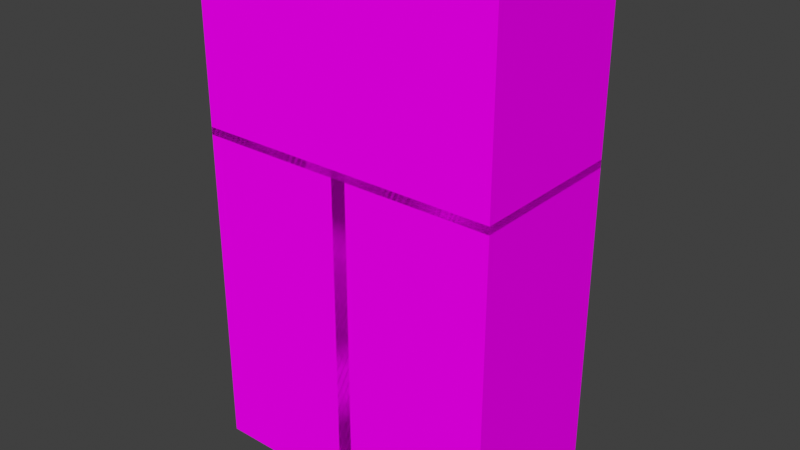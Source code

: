# Source: generic_3_leggings.blend  (saved by Blender 3.1.7; exported with 4.5.12 LTS)
import bpy
from mathutils import Matrix  # noqa: F401  (used for matrix-valued properties, if any)

bpy.ops.wm.read_factory_settings(use_empty=True)
scene = bpy.context.scene
scene.name = 'Scene'

# ---- collections
col_generic_3_leggings = bpy.data.collections.new('generic_3_leggings'); scene.collection.children.link(col_generic_3_leggings)

# ---- images (referenced by path relative to the original .blend; pixels are not part of the script)
import os
ASSET_DIR = os.environ.get("B2B_ASSET_DIR", "")  # directory of the original .blend (textures are referenced by path, not embedded)
HERE = os.path.dirname(os.path.abspath(__file__))  # packed textures are extracted next to this script under _unpacked/

def load_image(name, relpath, width, height, colorspace="sRGB"):
    """Load a texture the original file referenced (path relative to the .blend, or extracted next to this script)."""
    p = next((c for c in (os.path.join(HERE, relpath), os.path.join(ASSET_DIR, relpath)) if relpath and os.path.exists(c)), "")
    if p:
        img = bpy.data.images.load(p, check_existing=True)
        img.name = name
    else:  # same state as the original file: an image datablock whose file is absent (Cycles renders it pink)
        img = bpy.data.images.new(name, width, height)
        img.source = "FILE"
        img.filepath = "//" + (relpath or name)
    img.colorspace_settings.name = colorspace
    return img
img_diamond_layer_2_png = load_image('diamond_layer_2.png', 'textures/diamond_layer_2.png', 1024, 1024, 'sRGB')
img_gold_layer_2_png = load_image('gold_layer_2.png', 'textures/gold_layer_2.png', 1024, 1024, 'sRGB')
img_iron_layer_2_png = load_image('iron_layer_2.png', 'textures/iron_layer_2.png', 1024, 1024, 'sRGB')

# ---- materials (node trees are filled in below, after node groups)
mat_generic_leggings = bpy.data.materials.new('Generic Leggings')
mat_generic_leggings.roughness = 1.0
mat_generic_leggings.specular_intensity = 0.0

# ---- node groups
ng_generic_leggings = bpy.data.node_groups.new('Generic Leggings', 'ShaderNodeTree')
_s = ng_generic_leggings.interface.new_socket(name='BSDF', in_out='OUTPUT', socket_type='NodeSocketShader')
_s = ng_generic_leggings.interface.new_socket(name='Armor Type', in_out='INPUT', socket_type='NodeSocketFloat')
_s.min_value = 0.0
_s.max_value = 2.0
_s = ng_generic_leggings.interface.new_socket(name='Subsurface', in_out='INPUT', socket_type='NodeSocketFloat')
_s.subtype = 'FACTOR'
_s.min_value = 0.0
_s.max_value = 1.0
_s = ng_generic_leggings.interface.new_socket(name='Subsurface Radius', in_out='INPUT', socket_type='NodeSocketVector')
_s.default_value = (1.0, 0.2, 0.1)
_s.min_value = 0.0
_s.max_value = 100.0
_s = ng_generic_leggings.interface.new_socket(name='Metallic', in_out='INPUT', socket_type='NodeSocketFloat')
_s.subtype = 'FACTOR'
_s.min_value = 0.0
_s.max_value = 1.0
_s = ng_generic_leggings.interface.new_socket(name='Specular', in_out='INPUT', socket_type='NodeSocketFloat')
_s.subtype = 'FACTOR'
_s.min_value = 0.0
_s.max_value = 1.0
_s = ng_generic_leggings.interface.new_socket(name='Roughness', in_out='INPUT', socket_type='NodeSocketFloat')
_s.subtype = 'FACTOR'
_s.default_value = 1.0
_s.min_value = 0.0
_s.max_value = 1.0
_s = ng_generic_leggings.interface.new_socket(name='Clearcoat', in_out='INPUT', socket_type='NodeSocketFloat')
_s.subtype = 'FACTOR'
_s.min_value = 0.0
_s.max_value = 1.0
_s = ng_generic_leggings.interface.new_socket(name='Clearcoat Roughness', in_out='INPUT', socket_type='NodeSocketFloat')
_s.subtype = 'FACTOR'
_s.default_value = 0.03
_s.min_value = 0.0
_s.max_value = 1.0
_s = ng_generic_leggings.interface.new_socket(name='Normal', in_out='INPUT', socket_type='NodeSocketVector')
_s.hide_value = True
_N = ng_generic_leggings.nodes; _L = ng_generic_leggings.links
n0 = _N.new('ShaderNodeTexImage'); n0.name = 'Image Texture'; n0.location = (-378, -378)
n0.image = img_diamond_layer_2_png
n0.interpolation = 'Closest'
n1 = _N.new('ShaderNodeTexImage'); n1.name = 'Image Texture.001'; n1.location = (-375, -124)
n1.image = img_gold_layer_2_png
n1.interpolation = 'Closest'
n2 = _N.new('ShaderNodeTexImage'); n2.name = 'Image Texture.002'; n2.location = (-378, 131)
n2.image = img_iron_layer_2_png
n2.interpolation = 'Closest'
n3 = _N.new('NodeGroupOutput'); n3.name = 'Group Output'; n3.location = (1022, 0)
n4 = _N.new('NodeGroupInput'); n4.name = 'Group Input'; n4.location = (-662, 204)
n5 = _N.new('ShaderNodeMix'); n5.name = 'Mix.001'; n5.location = (557, 128)
n5.data_type = 'RGBA'
n6 = _N.new('ShaderNodeBsdfPrincipled'); n6.name = 'Principled BSDF'; n6.location = (732, 166)
n6.distribution = 'GGX'
n6.subsurface_method = 'RANDOM_WALK_SKIN'
n6.inputs[3].default_value = 1.45
n6.inputs[8].default_value = 1.0
n6.inputs[21].default_value = 1.2
n6.inputs[27].default_value = (0.0, 0.0, 0.0, 1.0)
n6.inputs[28].default_value = 1.0
n7 = _N.new('ShaderNodeMath'); n7.name = 'Math.001'; n7.location = (263, 355)
n7.operation = 'SUBTRACT'
n7.inputs[1].default_value = 1.0
n8 = _N.new('ShaderNodeMath'); n8.name = 'Math'; n8.location = (-222, 370)
n8.operation = 'SNAP'
n8.inputs[1].default_value = 1.0
n9 = _N.new('ShaderNodeMix'); n9.name = 'Mix'; n9.location = (232, 174)
n9.data_type = 'RGBA'
n10 = _N.new('NodeReroute'); n10.name = 'Reroute'; n10.location = (160, 316)
n10.width = 16
n10.socket_idname = 'NodeSocketFloat'
n11 = _N.new('ShaderNodeMath'); n11.name = 'Math.002'; n11.location = (-440, 356)
n11.inputs[1].default_value = 0.1
n12 = _N.new('ShaderNodeMix'); n12.name = 'Mix.002'; n12.location = (562, 46)
n12.data_type = 'RGBA'
_L.new(n11.outputs[0], n8.inputs[0])
_L.new(n6.outputs[0], n3.inputs[0])
_L.new(n9.outputs[2], n5.inputs[6])
_L.new(n2.outputs[0], n9.inputs[6])
_L.new(n1.outputs[0], n9.inputs[7])
_L.new(n0.outputs[0], n5.inputs[7])
_L.new(n10.outputs[0], n7.inputs[0])
_L.new(n7.outputs[0], n5.inputs[0])
_L.new(n4.outputs[2], n6.inputs[9])
_L.new(n4.outputs[3], n6.inputs[1])
_L.new(n4.outputs[4], n6.inputs[13])
_L.new(n4.outputs[5], n6.inputs[2])
_L.new(n4.outputs[6], n6.inputs[19])
_L.new(n4.outputs[7], n6.inputs[20])
_L.new(n4.outputs[8], n6.inputs[5])
_L.new(n8.outputs[0], n10.inputs[0])
_L.new(n10.outputs[0], n9.inputs[0])
_L.new(n4.outputs[0], n11.inputs[0])
_L.new(n5.outputs[2], n12.inputs[6])
_L.new(n5.outputs[2], n12.inputs[7])
_L.new(n4.outputs[1], n12.inputs[0])
_L.new(n4.outputs[1], n6.inputs[10])
_L.new(n12.outputs[2], n6.inputs[0])
n3.is_active_output = True
ng_auto_smooth = bpy.data.node_groups.new('Auto Smooth', 'GeometryNodeTree')
_s = ng_auto_smooth.interface.new_socket(name='Geometry', in_out='OUTPUT', socket_type='NodeSocketGeometry')
_s = ng_auto_smooth.interface.new_socket(name='Geometry', in_out='INPUT', socket_type='NodeSocketGeometry')
_s = ng_auto_smooth.interface.new_socket(name='Angle', in_out='INPUT', socket_type='NodeSocketFloat')
_s.subtype = 'ANGLE'
_s.min_value = 0.0
_s.max_value = 3.142
ng_auto_smooth.is_modifier = True
_N = ng_auto_smooth.nodes; _L = ng_auto_smooth.links
n0 = _N.new('NodeGroupOutput'); n0.name = 'Group Output'; n0.location = (480, -100)
n1 = _N.new('NodeGroupInput'); n1.name = 'Group Input'; n1.location = (-420, -300)
n2 = _N.new('NodeGroupInput'); n2.name = 'Group Input.001'; n2.location = (-60, -100)
n3 = _N.new('GeometryNodeSetShadeSmooth'); n3.name = 'Set Shade Smooth'; n3.location = (120, -100)
n3.domain = 'EDGE'
n4 = _N.new('GeometryNodeSetShadeSmooth'); n4.name = 'Set Shade Smooth.001'; n4.location = (300, -100)
n5 = _N.new('GeometryNodeInputMeshEdgeAngle'); n5.name = 'Edge Angle'; n5.location = (-420, -220)
n6 = _N.new('GeometryNodeInputEdgeSmooth'); n6.name = 'Is Edge Smooth'; n6.location = (-60, -160)
n7 = _N.new('GeometryNodeInputShadeSmooth'); n7.name = 'Is Face Smooth'; n7.location = (-240, -340)
n8 = _N.new('FunctionNodeBooleanMath'); n8.name = 'Boolean Math'; n8.location = (-60, -220)
n9 = _N.new('FunctionNodeCompare'); n9.name = 'Compare'; n9.location = (-240, -180)
n9.operation = 'LESS_EQUAL'
_L.new(n5.outputs[0], n9.inputs[0])
_L.new(n4.outputs[0], n0.inputs[0])
_L.new(n1.outputs[1], n9.inputs[1])
_L.new(n9.outputs[0], n8.inputs[0])
_L.new(n7.outputs[0], n8.inputs[1])
_L.new(n2.outputs[0], n3.inputs[0])
_L.new(n6.outputs[0], n3.inputs[1])
_L.new(n3.outputs[0], n4.inputs[0])
_L.new(n8.outputs[0], n3.inputs[2])
n0.is_active_output = True

# ---- material node trees
mat_generic_leggings.use_nodes = True; mat_generic_leggings.node_tree.nodes.clear()
_N = mat_generic_leggings.node_tree.nodes; _L = mat_generic_leggings.node_tree.links
n0 = _N.new('ShaderNodeOutputMaterial'); n0.name = 'Material Output'; n0.location = (300, 300)
n1 = _N.new('ShaderNodeGroup'); n1.name = 'Group'; n1.location = (-265, 335)
n1.width = 230
n1.node_tree = ng_generic_leggings
n1.inputs[0].default_value = 0.0
n1.inputs[1].default_value = 0.0
n1.inputs[2].default_value = (1.0, 0.2, 0.1)
n1.inputs[3].default_value = 0.0
n1.inputs[4].default_value = 0.0
n1.inputs[5].default_value = 1.0
n1.inputs[6].default_value = 0.0
n1.inputs[7].default_value = 0.03
n1.inputs[8].default_value = (0.0, 0.0, 0.0)
_L.new(n1.outputs[0], n0.inputs[0])
n0.is_active_output = True

# ---- world
world_world = bpy.data.worlds.new('World'); scene.world = world_world
world_world.use_nodes = True; world_world.node_tree.nodes.clear()
_N = world_world.node_tree.nodes; _L = world_world.node_tree.links
n0 = _N.new('ShaderNodeOutputWorld'); n0.name = 'World Output'; n0.location = (300, 300)
n1 = _N.new('ShaderNodeBackground'); n1.name = 'Background'; n1.location = (10, 300)
n1.inputs[0].default_value = (0.05088, 0.05088, 0.05088, 1.0)
_L.new(n1.outputs[0], n0.inputs[0])
n0.is_active_output = True
world_world.color = (0.05088, 0.05088, 0.05088)
world_world.use_sun_shadow = False
world_world.sun_shadow_jitter_overblur = 0.0

# ---- meshes
me_body_003 = bpy.data.meshes.new('body.003')
me_body_003.from_pydata([(-0.4, 1.2, 0.2), (-0.4, 1.3, -0.2), (-0.4, 1.4, -0.2), (0.4, 1.7, -0.2), (0.4, 1.3, 0.2), (0.4, 1.7, 0.2), (-0.4, 1.7, 0.2), (0.1, 1.2, -0.2), (-0.2, 1.2, -0.2), (0.1, 1.2, 0.2), (-7.451e-09, 1.2, 0.2), (-0.1, 1.2, 0.2), (-0.2, 1.2, 0.2), (0.1, 1.4, 0.2), (-0.1, 1.4, 0.2), (-0.2, 1.4, 0.2), (0.3, 1.5, 0.2), (0.2, 1.5, 0.2), (0.1, 1.5, 0.2), (-7.451e-09, 1.5, 0.2), (-0.2, 1.5, 0.2), (-0.3, 1.5, 0.2), (-7.451e-09, 1.6, 0.2), (0.2, 1.7, 0.2), (-7.451e-09, 1.7, 0.2), (-0.2, 1.7, 0.2), (-0.3, 1.7, 0.2), (-0.3, 1.3, -0.2), (-0.2, 1.3, -0.2), (0.3, 1.3, -0.2), (-0.3, 1.4, -0.2), (-0.1, 1.5, -0.2), (-0.1, 1.7, -0.2), (7.451e-09, 1.7, -0.2), (0.2, 1.7, -0.2), (0.3, 1.7, -0.2), (-0.4, 1.2, -0.1), (-0.4, 1.2, 0.1), (-0.4, 1.4, -0.1), (-0.4, 1.5, -7.451e-09), (-0.4, 1.6, 0.1), (-0.4, 1.6, -0.1), (-0.4, 1.7, -7.451e-09), (-0.4, 1.7, -0.1), (0.4, 1.3, 0.1), (0.4, 1.4, 7.451e-09), (0.4, 1.4, 0.1), (0.4, 1.5, -0.1), (0.4, 1.5, 7.451e-09), (0.4, 1.7, -0.1), (0.4, 1.7, 7.451e-09), (0.4, 1.7, 0.1), (0.4, 1.2, -0.2), (-0.4, 1.7, -0.2), (-0.4, 1.6, -0.2), (-0.4, 1.5, -0.2), (-0.3, 1.2, 0.2), (0.4, 1.2, 0.2), (0.4, 1.2, 0.1), (-0.4, 1.2, -0.2), (-0.3, 1.2, -0.2), (0.4, 1.3, -0.2), (0.4, 1.4, -0.2), (0.4, 1.5, -0.2), (0.4, 1.6, -0.2), (0.4, 1.4, 0.2), (0.4, 1.5, 0.2), (0.4, 1.6, 0.2), (-0.4, 1.3, 0.2), (-0.4, 1.4, 0.2), (-0.4, 1.5, 0.2), (-0.4, 1.6, 0.2), (-0.4, 1.3, -0.1), (-0.4, 1.5, -0.1), (-0.3, 1.3, 0.2), (-0.3, 1.4, 0.2), (-0.3, 1.6, 0.2), (0.4, 1.5, 0.1), (0.4, 1.6, 0.1), (0.3, 1.4, -0.2), (0.3, 1.5, -0.2), (0.3, 1.6, -0.2), (0.3, 1.2, -0.2), (0.2, 1.2, -0.2), (-7.451e-09, 1.2, -0.2), (-0.1, 1.2, -0.2), (0.3, 1.2, 0.2), (0.2, 1.2, 0.2), (0.3, 1.3, 0.2), (0.2, 1.3, 0.2), (0.1, 1.3, 0.2), (-7.451e-09, 1.3, 0.2), (-0.1, 1.3, 0.2), (-0.2, 1.3, 0.2), (0.3, 1.4, 0.2), (0.2, 1.4, 0.2), (-7.451e-09, 1.4, 0.2), (-0.1, 1.5, 0.2), (0.3, 1.6, 0.2), (0.2, 1.6, 0.2), (0.1, 1.6, 0.2), (-0.1, 1.6, 0.2), (-0.2, 1.6, 0.2), (0.3, 1.7, 0.2), (0.1, 1.7, 0.2), (-0.1, 1.7, 0.2), (-0.1, 1.3, -0.2), (7.451e-09, 1.3, -0.2), (0.1, 1.3, -0.2), (0.2, 1.3, -0.2), (-0.2, 1.4, -0.2), (-0.1, 1.4, -0.2), (7.451e-09, 1.4, -0.2), (0.1, 1.4, -0.2), (0.2, 1.4, -0.2), (-0.3, 1.5, -0.2), (-0.2, 1.5, -0.2), (7.451e-09, 1.5, -0.2), (0.1, 1.5, -0.2), (0.2, 1.5, -0.2), (-0.3, 1.6, -0.2), (-0.2, 1.6, -0.2), (-0.1, 1.6, -0.2), (7.451e-09, 1.6, -0.2), (0.1, 1.6, -0.2), (0.2, 1.6, -0.2), (-0.3, 1.7, -0.2), (-0.2, 1.7, -0.2), (0.1, 1.7, -0.2), (-0.4, 1.4, 0.1), (-0.4, 1.3, 0.1), (0.4, 1.2, -0.1), (0.4, 1.2, 7.451e-09), (-0.4, 1.2, 7.451e-09), (-0.4, 1.3, -7.451e-09), (-0.4, 1.4, -7.451e-09), (-0.4, 1.5, 0.1), (-0.4, 1.6, -7.451e-09), (-0.4, 1.7, 0.1), (0.4, 1.3, -0.1), (0.4, 1.3, 7.451e-09), (0.4, 1.4, -0.1), (0.4, 1.6, -0.1), (0.4, 1.6, 7.451e-09)], [], [(37, 0, 68, 130), (130, 68, 69, 129), (129, 69, 70, 136), (136, 70, 71, 40), (40, 71, 6, 138), (86, 57, 4, 88), (88, 4, 65, 94), (94, 65, 66, 16), (16, 66, 67, 98), (98, 67, 5, 103), (131, 52, 61, 139), (139, 61, 62, 141), (141, 62, 63, 47), (47, 63, 64, 142), (142, 64, 3, 49), (60, 59, 1, 27), (27, 1, 2, 30), (30, 2, 55, 115), (115, 55, 54, 120), (120, 54, 53, 126), (64, 81, 35, 3), (81, 125, 34, 35), (125, 124, 128, 34), (124, 123, 33, 128), (123, 122, 32, 33), (122, 121, 127, 32), (121, 120, 126, 127), (63, 80, 81, 64), (80, 119, 125, 81), (119, 118, 124, 125), (118, 117, 123, 124), (117, 31, 122, 123), (31, 116, 121, 122), (116, 115, 120, 121), (62, 79, 80, 63), (79, 114, 119, 80), (114, 113, 118, 119), (113, 112, 117, 118), (112, 111, 31, 117), (111, 110, 116, 31), (110, 30, 115, 116), (61, 29, 79, 62), (29, 109, 114, 79), (109, 108, 113, 114), (108, 107, 112, 113), (107, 106, 111, 112), (106, 28, 110, 111), (28, 27, 30, 110), (52, 82, 29, 61), (82, 83, 109, 29), (83, 7, 108, 109), (7, 84, 107, 108), (84, 85, 106, 107), (85, 8, 28, 106), (8, 60, 27, 28), (71, 76, 26, 6), (76, 102, 25, 26), (102, 101, 105, 25), (101, 22, 24, 105), (22, 100, 104, 24), (100, 99, 23, 104), (99, 98, 103, 23), (70, 21, 76, 71), (21, 20, 102, 76), (20, 97, 101, 102), (97, 19, 22, 101), (19, 18, 100, 22), (18, 17, 99, 100), (17, 16, 98, 99), (69, 75, 21, 70), (75, 15, 20, 21), (15, 14, 97, 20), (14, 96, 19, 97), (96, 13, 18, 19), (13, 95, 17, 18), (95, 94, 16, 17), (68, 74, 75, 69), (74, 93, 15, 75), (93, 92, 14, 15), (92, 91, 96, 14), (91, 90, 13, 96), (90, 89, 95, 13), (89, 88, 94, 95), (0, 56, 74, 68), (56, 12, 93, 74), (12, 11, 92, 93), (11, 10, 91, 92), (10, 9, 90, 91), (9, 87, 89, 90), (87, 86, 88, 89), (67, 78, 51, 5), (78, 143, 50, 51), (143, 142, 49, 50), (66, 77, 78, 67), (77, 48, 143, 78), (48, 47, 142, 143), (65, 46, 77, 66), (46, 45, 48, 77), (45, 141, 47, 48), (4, 44, 46, 65), (44, 140, 45, 46), (140, 139, 141, 45), (57, 58, 44, 4), (58, 132, 140, 44), (132, 131, 139, 140), (54, 41, 43, 53), (41, 137, 42, 43), (137, 40, 138, 42), (55, 73, 41, 54), (73, 39, 137, 41), (39, 136, 40, 137), (2, 38, 73, 55), (38, 135, 39, 73), (135, 129, 136, 39), (1, 72, 38, 2), (72, 134, 135, 38), (134, 130, 129, 135), (59, 36, 72, 1), (36, 133, 134, 72), (133, 37, 130, 134)])
me_body_003.polygons.foreach_set('use_smooth', [True] * 120)
_uv = me_body_003.uv_layers.new(name='UVMap')
_uv.uv.foreach_set('vector', [0.4863, 0.003872, 0.4981, 0.003872, 0.4981, 0.02738, 0.4863, 0.02738, 0.4863, 0.03512, 0.4981, 0.03512, 0.4981, 0.05863, 0.4863, 0.05863, 0.4863, 0.06637, 0.4981, 0.06637, 0.4981, 0.08988, 0.4863, 0.08988, 0.4863, 0.09762, 0.4981, 0.09762, 0.4981, 0.1211, 0.4863, 0.1211, 0.4863, 0.1289, 0.4981, 0.1289, 0.4981, 0.1524, 0.4863, 0.1524, 0.6113, 0.003872, 0.6231, 0.003872, 0.6231, 0.02738, 0.6113, 0.02738, 0.6113, 0.03512, 0.6231, 0.03512, 0.6231, 0.05863, 0.6113, 0.05863, 0.6113, 0.06637, 0.6231, 0.06637, 0.6231, 0.08988, 0.6113, 0.08988, 0.6113, 0.09762, 0.6231, 0.09762, 0.6231, 0.1211, 0.6113, 0.1211, 0.6113, 0.1289, 0.6231, 0.1289, 0.6231, 0.1524, 0.6113, 0.1524, 0.2988, 0.003872, 0.3106, 0.003872, 0.3106, 0.02738, 0.2988, 0.02738, 0.2988, 0.03512, 0.3106, 0.03512, 0.3106, 0.05863, 0.2988, 0.05863, 0.2988, 0.06637, 0.3106, 0.06637, 0.3106, 0.08988, 0.2988, 0.08988, 0.2988, 0.09762, 0.3106, 0.09762, 0.3106, 0.1211, 0.2988, 0.1211, 0.2988, 0.1289, 0.3106, 0.1289, 0.3106, 0.1524, 0.2988, 0.1524, 0.4238, 0.003872, 0.4356, 0.003872, 0.4356, 0.02738, 0.4238, 0.02738, 0.4238, 0.03512, 0.4356, 0.03512, 0.4356, 0.05863, 0.4238, 0.05863, 0.4238, 0.06637, 0.4356, 0.06637, 0.4356, 0.08988, 0.4238, 0.08988, 0.4238, 0.09762, 0.4356, 0.09762, 0.4356, 0.1211, 0.4238, 0.1211, 0.4238, 0.1289, 0.4356, 0.1289, 0.4356, 0.1524, 0.4238, 0.1524, 0.3144, 0.1289, 0.3262, 0.1289, 0.3262, 0.1524, 0.3144, 0.1524, 0.3301, 0.1289, 0.3418, 0.1289, 0.3418, 0.1524, 0.3301, 0.1524, 0.3457, 0.1289, 0.3574, 0.1289, 0.3574, 0.1524, 0.3457, 0.1524, 0.3613, 0.1289, 0.3731, 0.1289, 0.3731, 0.1524, 0.3613, 0.1524, 0.3769, 0.1289, 0.3887, 0.1289, 0.3887, 0.1524, 0.3769, 0.1524, 0.3926, 0.1289, 0.4043, 0.1289, 0.4043, 0.1524, 0.3926, 0.1524, 0.4082, 0.1289, 0.4199, 0.1289, 0.4199, 0.1524, 0.4082, 0.1524, 0.3144, 0.09762, 0.3262, 0.09762, 0.3262, 0.1211, 0.3144, 0.1211, 0.3301, 0.09762, 0.3418, 0.09762, 0.3418, 0.1211, 0.3301, 0.1211, 0.3457, 0.09762, 0.3574, 0.09762, 0.3574, 0.1211, 0.3457, 0.1211, 0.3613, 0.09762, 0.3731, 0.09762, 0.3731, 0.1211, 0.3613, 0.1211, 0.3769, 0.09762, 0.3887, 0.09762, 0.3887, 0.1211, 0.3769, 0.1211, 0.3926, 0.09762, 0.4043, 0.09762, 0.4043, 0.1211, 0.3926, 0.1211, 0.4082, 0.09762, 0.4199, 0.09762, 0.4199, 0.1211, 0.4082, 0.1211, 0.3144, 0.06637, 0.3262, 0.06637, 0.3262, 0.08988, 0.3144, 0.08988, 0.3301, 0.06637, 0.3418, 0.06637, 0.3418, 0.08988, 0.3301, 0.08988, 0.3457, 0.06637, 0.3574, 0.06637, 0.3574, 0.08988, 0.3457, 0.08988, 0.3613, 0.06637, 0.3731, 0.06637, 0.3731, 0.08988, 0.3613, 0.08988, 0.3769, 0.06637, 0.3887, 0.06637, 0.3887, 0.08988, 0.3769, 0.08988, 0.3926, 0.06637, 0.4043, 0.06637, 0.4043, 0.08988, 0.3926, 0.08988, 0.4082, 0.06637, 0.4199, 0.06637, 0.4199, 0.08988, 0.4082, 0.08988, 0.3144, 0.03512, 0.3262, 0.03512, 0.3262, 0.05863, 0.3144, 0.05863, 0.3301, 0.03512, 0.3418, 0.03512, 0.3418, 0.05863, 0.3301, 0.05863, 0.3457, 0.03512, 0.3574, 0.03512, 0.3574, 0.05863, 0.3457, 0.05863, 0.3613, 0.03512, 0.3731, 0.03512, 0.3731, 0.05863, 0.3613, 0.05863, 0.3769, 0.03512, 0.3887, 0.03512, 0.3887, 0.05863, 0.3769, 0.05863, 0.3926, 0.03512, 0.4043, 0.03512, 0.4043, 0.05863, 0.3926, 0.05863, 0.4082, 0.03512, 0.4199, 0.03512, 0.4199, 0.05863, 0.4082, 0.05863, 0.3144, 0.003872, 0.3262, 0.003872, 0.3262, 0.02738, 0.3144, 0.02738, 0.3301, 0.003872, 0.3418, 0.003872, 0.3418, 0.02738, 0.3301, 0.02738, 0.3457, 0.003872, 0.3574, 0.003872, 0.3574, 0.02738, 0.3457, 0.02738, 0.3613, 0.003872, 0.3731, 0.003872, 0.3731, 0.02738, 0.3613, 0.02738, 0.3769, 0.003872, 0.3887, 0.003872, 0.3887, 0.02738, 0.3769, 0.02738, 0.3926, 0.003872, 0.4043, 0.003872, 0.4043, 0.02738, 0.3926, 0.02738, 0.4082, 0.003872, 0.4199, 0.003872, 0.4199, 0.02738, 0.4082, 0.02738, 0.5019, 0.1289, 0.5137, 0.1289, 0.5137, 0.1524, 0.5019, 0.1524, 0.5176, 0.1289, 0.5293, 0.1289, 0.5293, 0.1524, 0.5176, 0.1524, 0.5332, 0.1289, 0.5449, 0.1289, 0.5449, 0.1524, 0.5332, 0.1524, 0.5488, 0.1289, 0.5606, 0.1289, 0.5606, 0.1524, 0.5488, 0.1524, 0.5644, 0.1289, 0.5762, 0.1289, 0.5762, 0.1524, 0.5644, 0.1524, 0.5801, 0.1289, 0.5918, 0.1289, 0.5918, 0.1524, 0.5801, 0.1524, 0.5957, 0.1289, 0.6074, 0.1289, 0.6074, 0.1524, 0.5957, 0.1524, 0.5019, 0.09762, 0.5137, 0.09762, 0.5137, 0.1211, 0.5019, 0.1211, 0.5176, 0.09762, 0.5293, 0.09762, 0.5293, 0.1211, 0.5176, 0.1211, 0.5332, 0.09762, 0.5449, 0.09762, 0.5449, 0.1211, 0.5332, 0.1211, 0.5488, 0.09762, 0.5606, 0.09762, 0.5606, 0.1211, 0.5488, 0.1211, 0.5644, 0.09762, 0.5762, 0.09762, 0.5762, 0.1211, 0.5644, 0.1211, 0.5801, 0.09762, 0.5918, 0.09762, 0.5918, 0.1211, 0.5801, 0.1211, 0.5957, 0.09762, 0.6074, 0.09762, 0.6074, 0.1211, 0.5957, 0.1211, 0.5019, 0.06637, 0.5137, 0.06637, 0.5137, 0.08988, 0.5019, 0.08988, 0.5176, 0.06637, 0.5293, 0.06637, 0.5293, 0.08988, 0.5176, 0.08988, 0.5332, 0.06637, 0.5449, 0.06637, 0.5449, 0.08988, 0.5332, 0.08988, 0.5488, 0.06637, 0.5606, 0.06637, 0.5606, 0.08988, 0.5488, 0.08988, 0.5644, 0.06637, 0.5762, 0.06637, 0.5762, 0.08988, 0.5644, 0.08988, 0.5801, 0.06637, 0.5918, 0.06637, 0.5918, 0.08988, 0.5801, 0.08988, 0.5957, 0.06637, 0.6074, 0.06637, 0.6074, 0.08988, 0.5957, 0.08988, 0.5019, 0.03512, 0.5137, 0.03512, 0.5137, 0.05863, 0.5019, 0.05863, 0.5176, 0.03512, 0.5293, 0.03512, 0.5293, 0.05863, 0.5176, 0.05863, 0.5332, 0.03512, 0.5449, 0.03512, 0.5449, 0.05863, 0.5332, 0.05863, 0.5488, 0.03512, 0.5606, 0.03512, 0.5606, 0.05863, 0.5488, 0.05863, 0.5644, 0.03512, 0.5762, 0.03512, 0.5762, 0.05863, 0.5644, 0.05863, 0.5801, 0.03512, 0.5918, 0.03512, 0.5918, 0.05863, 0.5801, 0.05863, 0.5957, 0.03512, 0.6074, 0.03512, 0.6074, 0.05863, 0.5957, 0.05863, 0.5019, 0.003872, 0.5137, 0.003872, 0.5137, 0.02738, 0.5019, 0.02738, 0.5176, 0.003872, 0.5293, 0.003872, 0.5293, 0.02738, 0.5176, 0.02738, 0.5332, 0.003872, 0.5449, 0.003872, 0.5449, 0.02738, 0.5332, 0.02738, 0.5488, 0.003872, 0.5606, 0.003872, 0.5606, 0.02738, 0.5488, 0.02738, 0.5644, 0.003872, 0.5762, 0.003872, 0.5762, 0.02738, 0.5644, 0.02738, 0.5801, 0.003872, 0.5918, 0.003872, 0.5918, 0.02738, 0.5801, 0.02738, 0.5957, 0.003872, 0.6074, 0.003872, 0.6074, 0.02738, 0.5957, 0.02738, 0.2519, 0.1289, 0.2637, 0.1289, 0.2637, 0.1524, 0.2519, 0.1524, 0.2676, 0.1289, 0.2793, 0.1289, 0.2793, 0.1524, 0.2676, 0.1524, 0.2832, 0.1289, 0.2949, 0.1289, 0.2949, 0.1524, 0.2832, 0.1524, 0.2519, 0.09762, 0.2637, 0.09762, 0.2637, 0.1211, 0.2519, 0.1211, 0.2676, 0.09762, 0.2793, 0.09762, 0.2793, 0.1211, 0.2676, 0.1211, 0.2832, 0.09762, 0.2949, 0.09762, 0.2949, 0.1211, 0.2832, 0.1211, 0.2519, 0.06637, 0.2637, 0.06637, 0.2637, 0.08988, 0.2519, 0.08988, 0.2676, 0.06637, 0.2793, 0.06637, 0.2793, 0.08988, 0.2676, 0.08988, 0.2832, 0.06637, 0.2949, 0.06637, 0.2949, 0.08988, 0.2832, 0.08988, 0.2519, 0.03512, 0.2637, 0.03512, 0.2637, 0.05863, 0.2519, 0.05863, 0.2676, 0.03512, 0.2793, 0.03512, 0.2793, 0.05863, 0.2676, 0.05863, 0.2832, 0.03512, 0.2949, 0.03512, 0.2949, 0.05863, 0.2832, 0.05863, 0.2519, 0.003872, 0.2637, 0.003872, 0.2637, 0.02738, 0.2519, 0.02738, 0.2676, 0.003872, 0.2793, 0.003872, 0.2793, 0.02738, 0.2676, 0.02738, 0.2832, 0.003872, 0.2949, 0.003872, 0.2949, 0.02738, 0.2832, 0.02738, 0.4394, 0.1289, 0.4512, 0.1289, 0.4512, 0.1524, 0.4394, 0.1524, 0.4551, 0.1289, 0.4668, 0.1289, 0.4668, 0.1524, 0.4551, 0.1524, 0.4707, 0.1289, 0.4824, 0.1289, 0.4824, 0.1524, 0.4707, 0.1524, 0.4394, 0.09762, 0.4512, 0.09762, 0.4512, 0.1211, 0.4394, 0.1211, 0.4551, 0.09762, 0.4668, 0.09762, 0.4668, 0.1211, 0.4551, 0.1211, 0.4707, 0.09762, 0.4824, 0.09762, 0.4824, 0.1211, 0.4707, 0.1211, 0.4394, 0.06637, 0.4512, 0.06637, 0.4512, 0.08988, 0.4394, 0.08988, 0.4551, 0.06637, 0.4668, 0.06637, 0.4668, 0.08988, 0.4551, 0.08988, 0.4707, 0.06637, 0.4824, 0.06637, 0.4824, 0.08988, 0.4707, 0.08988, 0.4394, 0.03512, 0.4512, 0.03512, 0.4512, 0.05863, 0.4394, 0.05863, 0.4551, 0.03512, 0.4668, 0.03512, 0.4668, 0.05863, 0.4551, 0.05863, 0.4707, 0.03512, 0.4824, 0.03512, 0.4824, 0.05863, 0.4707, 0.05863, 0.4394, 0.003872, 0.4512, 0.003872, 0.4512, 0.02738, 0.4394, 0.02738, 0.4551, 0.003872, 0.4668, 0.003872, 0.4668, 0.02738, 0.4551, 0.02738, 0.4707, 0.003872, 0.4824, 0.003872, 0.4824, 0.02738, 0.4707, 0.02738])
me_body_003.materials.append(mat_generic_leggings)
me_body_003.use_remesh_fix_poles = True
me_body_003.use_remesh_preserve_attributes = False
me_body_003.update()
me_left_leg_003 = bpy.data.meshes.new('left_leg.003')
me_left_leg_003.from_pydata([(0.0, 1.2, 0.2), (0.0, 1.2, -0.1), (0.0, 1.2, 7.451e-09), (0.0, 1.2, 0.1), (-0.2, 1.2, 0.1), (-0.1, 1.2, -0.1), (-0.4, 0.7, -0.2), (-0.4, 0.8, -0.2), (-0.4, 1.1, -0.2), (0.0, 0.3, -0.2), (0.0, 0.7, -0.2), (0.0, 1.0, -0.2), (0.0, 0.3, 0.2), (0.0, 0.9, 0.2), (0.0, 1.0, 0.2), (0.0, 1.1, 0.2), (-0.4, 0.3, 0.2), (-0.4, 0.9, 0.2), (-0.4, 1.0, 0.2), (-0.4, 1.1, 0.2), (-0.3, 0.3, 0.2), (-0.2, 0.9, 0.2), (-0.1, 1.0, 0.2), (-0.1, 1.1, 0.2), (-0.1, 0.3, -0.2), (-0.1, 0.4, -0.2), (-0.1, 0.8, -0.2), (-0.1, 0.9, -0.2), (-0.2, 1.1, -0.2), (-0.3, 0.7, -0.2), (-0.4, 0.3, -0.1), (-0.4, 0.7, -0.1), (-0.4, 0.9, -0.1), (-0.4, 1.0, -0.1), (-0.4, 0.3, 7.451e-09), (-0.4, 0.4, 7.451e-09), (-0.4, 0.5, 7.451e-09), (-0.4, 0.6, 7.451e-09), (-0.4, 0.7, 7.451e-09), (-0.4, 1.0, 7.451e-09), (-0.4, 0.6, 0.1), (-0.4, 0.8, 0.1), (-0.4, 1.1, 0.1), (0.0, 0.3, 0.1), (0.0, 0.6, 0.1), (0.0, 1.1, 0.1), (0.0, 0.5, 7.451e-09), (0.0, 0.7, 7.451e-09), (0.0, 0.9, 7.451e-09), (0.0, 0.3, -0.1), (0.0, 0.8, -0.1), (0.0, 1.0, -0.1), (-0.1, 1.2, -0.2), (0.0, 1.2, -0.2), (-0.4, 1.2, -0.2), (0.0, 1.1, -0.2), (-0.4, 1.2, 0.2), (-0.3, 1.2, 0.2), (-0.4, 1.2, 0.1), (-0.3, 1.2, -0.2), (-0.2, 1.2, -0.2), (-0.1, 1.2, 0.2), (-0.2, 1.2, 0.2), (-0.3, 1.2, -0.1), (-0.2, 1.2, -0.1), (-0.3, 1.1, 0.2), (-0.2, 1.1, 0.2), (-0.1, 1.1, -0.2), (-0.3, 1.1, -0.2), (-0.4, 1.2, -0.1), (-0.4, 1.2, 7.451e-09), (-0.3, 1.2, 0.1), (-0.3, 1.2, -7.451e-09), (-0.2, 1.2, -7.451e-09), (-0.1, 1.2, 0.1), (-0.1, 1.2, -7.451e-09), (-0.4, 1.1, -0.1), (-0.4, 1.1, 7.451e-09), (0.0, 1.1, 7.451e-09), (0.0, 1.1, -0.1), (-0.4, 0.3, -0.2), (-0.4, 0.4, -0.2), (-0.4, 0.5, -0.2), (-0.4, 0.6, -0.2), (-0.4, 0.9, -0.2), (-0.4, 1.0, -0.2), (0.0, 0.4, -0.2), (0.0, 0.5, -0.2), (0.0, 0.6, -0.2), (0.0, 0.8, -0.2), (0.0, 0.9, -0.2), (0.0, 0.4, 0.2), (0.0, 0.5, 0.2), (0.0, 0.6, 0.2), (0.0, 0.7, 0.2), (0.0, 0.8, 0.2), (-0.4, 0.4, 0.2), (-0.4, 0.5, 0.2), (-0.4, 0.6, 0.2), (-0.4, 0.7, 0.2), (-0.4, 0.8, 0.2), (-0.3, 0.4, 0.2), (-0.3, 0.5, 0.2), (-0.3, 0.6, 0.2), (-0.3, 0.7, 0.2), (-0.3, 0.8, 0.2), (-0.3, 0.9, 0.2), (-0.3, 1.0, 0.2), (-0.2, 0.3, 0.2), (-0.2, 0.4, 0.2), (-0.2, 0.5, 0.2), (-0.2, 0.6, 0.2), (-0.2, 0.7, 0.2), (-0.2, 0.8, 0.2), (-0.2, 1.0, 0.2), (-0.1, 0.3, 0.2), (-0.1, 0.4, 0.2), (-0.1, 0.5, 0.2), (-0.1, 0.6, 0.2), (-0.1, 0.7, 0.2), (-0.1, 0.8, 0.2), (-0.1, 0.9, 0.2), (-0.1, 0.5, -0.2), (-0.1, 0.6, -0.2), (-0.1, 0.7, -0.2), (-0.1, 1.0, -0.2), (-0.2, 0.3, -0.2), (-0.2, 0.4, -0.2), (-0.2, 0.5, -0.2), (-0.2, 0.6, -0.2), (-0.2, 0.7, -0.2), (-0.2, 0.8, -0.2), (-0.2, 0.9, -0.2), (-0.2, 1.0, -0.2), (-0.3, 0.3, -0.2), (-0.3, 0.4, -0.2), (-0.3, 0.5, -0.2), (-0.3, 0.6, -0.2), (-0.3, 0.8, -0.2), (-0.3, 0.9, -0.2), (-0.3, 1.0, -0.2), (-0.4, 0.4, -0.1), (-0.4, 0.5, -0.1), (-0.4, 0.6, -0.1), (-0.4, 0.8, -0.1), (-0.4, 0.8, 7.451e-09), (-0.4, 0.9, 7.451e-09), (-0.4, 0.3, 0.1), (-0.4, 0.4, 0.1), (-0.4, 0.5, 0.1), (-0.4, 0.7, 0.1), (-0.4, 0.9, 0.1), (-0.4, 1.0, 0.1), (0.0, 0.4, 0.1), (0.0, 0.5, 0.1), (0.0, 0.7, 0.1), (0.0, 0.8, 0.1), (0.0, 0.9, 0.1), (0.0, 1.0, 0.1), (0.0, 0.3, 7.451e-09), (0.0, 0.4, 7.451e-09), (0.0, 0.6, 7.451e-09), (0.0, 0.8, 7.451e-09), (0.0, 1.0, 7.451e-09), (0.0, 0.4, -0.1), (0.0, 0.5, -0.1), (0.0, 0.6, -0.1), (0.0, 0.7, -0.1), (0.0, 0.9, -0.1)], [], [(68, 8, 54, 59), (79, 55, 53, 1), (23, 15, 0, 61), (42, 19, 56, 58), (5, 1, 53, 52), (69, 63, 59, 54), (63, 64, 60, 59), (64, 5, 52, 60), (19, 65, 57, 56), (65, 66, 62, 57), (66, 23, 61, 62), (55, 67, 52, 53), (67, 28, 60, 52), (28, 68, 59, 60), (62, 61, 74, 4), (4, 74, 75, 73), (73, 75, 5, 64), (57, 62, 4, 71), (71, 4, 73, 72), (72, 73, 64, 63), (56, 57, 71, 58), (58, 71, 72, 70), (70, 72, 63, 69), (61, 0, 3, 74), (74, 3, 2, 75), (75, 2, 1, 5), (8, 76, 69, 54), (76, 77, 70, 69), (77, 42, 58, 70), (15, 45, 3, 0), (45, 78, 2, 3), (78, 79, 1, 2), (159, 49, 164, 160), (160, 164, 165, 46), (46, 165, 166, 161), (161, 166, 167, 47), (47, 167, 50, 162), (162, 50, 168, 48), (48, 168, 51, 163), (163, 51, 79, 78), (43, 159, 160, 153), (153, 160, 46, 154), (154, 46, 161, 44), (44, 161, 47, 155), (155, 47, 162, 156), (156, 162, 48, 157), (157, 48, 163, 158), (158, 163, 78, 45), (12, 43, 153, 91), (91, 153, 154, 92), (92, 154, 44, 93), (93, 44, 155, 94), (94, 155, 156, 95), (95, 156, 157, 13), (13, 157, 158, 14), (14, 158, 45, 15), (34, 147, 148, 35), (35, 148, 149, 36), (36, 149, 40, 37), (37, 40, 150, 38), (38, 150, 41, 145), (145, 41, 151, 146), (146, 151, 152, 39), (39, 152, 42, 77), (30, 34, 35, 141), (141, 35, 36, 142), (142, 36, 37, 143), (143, 37, 38, 31), (31, 38, 145, 144), (144, 145, 146, 32), (32, 146, 39, 33), (33, 39, 77, 76), (80, 30, 141, 81), (81, 141, 142, 82), (82, 142, 143, 83), (83, 143, 31, 6), (6, 31, 144, 7), (7, 144, 32, 84), (84, 32, 33, 85), (85, 33, 76, 8), (126, 134, 135, 127), (127, 135, 136, 128), (128, 136, 137, 129), (129, 137, 29, 130), (130, 29, 138, 131), (131, 138, 139, 132), (132, 139, 140, 133), (133, 140, 68, 28), (24, 126, 127, 25), (25, 127, 128, 122), (122, 128, 129, 123), (123, 129, 130, 124), (124, 130, 131, 26), (26, 131, 132, 27), (27, 132, 133, 125), (125, 133, 28, 67), (9, 24, 25, 86), (86, 25, 122, 87), (87, 122, 123, 88), (88, 123, 124, 10), (10, 124, 26, 89), (89, 26, 27, 90), (90, 27, 125, 11), (11, 125, 67, 55), (108, 115, 116, 109), (109, 116, 117, 110), (110, 117, 118, 111), (111, 118, 119, 112), (112, 119, 120, 113), (113, 120, 121, 21), (21, 121, 22, 114), (114, 22, 23, 66), (20, 108, 109, 101), (101, 109, 110, 102), (102, 110, 111, 103), (103, 111, 112, 104), (104, 112, 113, 105), (105, 113, 21, 106), (106, 21, 114, 107), (107, 114, 66, 65), (16, 20, 101, 96), (96, 101, 102, 97), (97, 102, 103, 98), (98, 103, 104, 99), (99, 104, 105, 100), (100, 105, 106, 17), (17, 106, 107, 18), (18, 107, 65, 19), (147, 16, 96, 148), (148, 96, 97, 149), (149, 97, 98, 40), (40, 98, 99, 150), (150, 99, 100, 41), (41, 100, 17, 151), (151, 17, 18, 152), (152, 18, 19, 42), (115, 12, 91, 116), (116, 91, 92, 117), (117, 92, 93, 118), (118, 93, 94, 119), (119, 94, 95, 120), (120, 95, 13, 121), (121, 13, 14, 22), (22, 14, 15, 23), (49, 9, 86, 164), (164, 86, 87, 165), (165, 87, 88, 166), (166, 88, 10, 167), (167, 10, 89, 50), (50, 89, 90, 168), (168, 90, 11, 51), (51, 11, 55, 79), (134, 80, 81, 135), (135, 81, 82, 136), (136, 82, 83, 137), (137, 83, 6, 29), (29, 6, 7, 138), (138, 7, 84, 139), (139, 84, 85, 140), (140, 85, 8, 68)])
me_left_leg_003.polygons.foreach_set('use_smooth', [True] * 160)
_uv = me_left_leg_003.uv_layers.new(name='UVMap')
_uv.uv.foreach_set('vector', [0.07704, 0.3459, 0.06359, 0.3459, 0.06359, 0.3728, 0.07704, 0.3728, 0.1395, 0.3459, 0.1261, 0.3459, 0.1261, 0.3728, 0.1395, 0.3728, 0.202, 0.3459, 0.1886, 0.3459, 0.1886, 0.3728, 0.202, 0.3728, 0.01454, 0.3459, 0.001085, 0.3459, 0.001085, 0.3728, 0.01454, 0.3728, 0.1105, 0.4041, 0.1239, 0.4041, 0.1239, 0.3772, 0.1105, 0.3772, 0.06359, 0.4041, 0.07704, 0.4041, 0.07704, 0.3772, 0.06359, 0.3772, 0.07921, 0.4041, 0.09266, 0.4041, 0.09266, 0.3772, 0.07921, 0.3772, 0.09484, 0.4041, 0.1083, 0.4041, 0.1083, 0.3772, 0.09484, 0.3772, 0.2489, 0.3459, 0.2355, 0.3459, 0.2355, 0.3728, 0.2489, 0.3728, 0.2333, 0.3459, 0.2198, 0.3459, 0.2198, 0.3728, 0.2333, 0.3728, 0.2177, 0.3459, 0.2042, 0.3459, 0.2042, 0.3728, 0.2177, 0.3728, 0.1239, 0.3459, 0.1105, 0.3459, 0.1105, 0.3728, 0.1239, 0.3728, 0.1083, 0.3459, 0.09484, 0.3459, 0.09484, 0.3728, 0.1083, 0.3728, 0.09266, 0.3459, 0.07921, 0.3459, 0.07921, 0.3728, 0.09266, 0.3728, 0.09484, 0.4978, 0.1083, 0.4978, 0.1083, 0.4709, 0.09484, 0.4709, 0.09484, 0.4666, 0.1083, 0.4666, 0.1083, 0.4397, 0.09484, 0.4397, 0.09484, 0.4353, 0.1083, 0.4353, 0.1083, 0.4084, 0.09484, 0.4084, 0.07921, 0.4978, 0.09266, 0.4978, 0.09266, 0.4709, 0.07921, 0.4709, 0.07921, 0.4666, 0.09266, 0.4666, 0.09266, 0.4397, 0.07921, 0.4397, 0.07921, 0.4353, 0.09266, 0.4353, 0.09266, 0.4084, 0.07921, 0.4084, 0.06359, 0.4978, 0.07704, 0.4978, 0.07704, 0.4709, 0.06359, 0.4709, 0.06359, 0.4666, 0.07704, 0.4666, 0.07704, 0.4397, 0.06359, 0.4397, 0.06359, 0.4353, 0.07704, 0.4353, 0.07704, 0.4084, 0.06359, 0.4084, 0.1105, 0.4978, 0.1239, 0.4978, 0.1239, 0.4709, 0.1105, 0.4709, 0.1105, 0.4666, 0.1239, 0.4666, 0.1239, 0.4397, 0.1105, 0.4397, 0.1105, 0.4353, 0.1239, 0.4353, 0.1239, 0.4084, 0.1105, 0.4084, 0.06141, 0.3459, 0.04796, 0.3459, 0.04796, 0.3728, 0.06141, 0.3728, 0.04579, 0.3459, 0.03234, 0.3459, 0.03234, 0.3728, 0.04579, 0.3728, 0.03016, 0.3459, 0.01671, 0.3459, 0.01671, 0.3728, 0.03016, 0.3728, 0.1864, 0.3459, 0.173, 0.3459, 0.173, 0.3728, 0.1864, 0.3728, 0.1708, 0.3459, 0.1573, 0.3459, 0.1573, 0.3728, 0.1708, 0.3728, 0.1552, 0.3459, 0.1417, 0.3459, 0.1417, 0.3728, 0.1552, 0.3728, 0.1552, 0.09592, 0.1417, 0.09592, 0.1417, 0.1228, 0.1552, 0.1228, 0.1552, 0.1272, 0.1417, 0.1272, 0.1417, 0.1541, 0.1552, 0.1541, 0.1552, 0.1584, 0.1417, 0.1584, 0.1417, 0.1853, 0.1552, 0.1853, 0.1552, 0.1897, 0.1417, 0.1897, 0.1417, 0.2166, 0.1552, 0.2166, 0.1552, 0.2209, 0.1417, 0.2209, 0.1417, 0.2478, 0.1552, 0.2478, 0.1552, 0.2522, 0.1417, 0.2522, 0.1417, 0.2791, 0.1552, 0.2791, 0.1552, 0.2834, 0.1417, 0.2834, 0.1417, 0.3103, 0.1552, 0.3103, 0.1552, 0.3147, 0.1417, 0.3147, 0.1417, 0.3416, 0.1552, 0.3416, 0.1708, 0.09592, 0.1573, 0.09592, 0.1573, 0.1228, 0.1708, 0.1228, 0.1708, 0.1272, 0.1573, 0.1272, 0.1573, 0.1541, 0.1708, 0.1541, 0.1708, 0.1584, 0.1573, 0.1584, 0.1573, 0.1853, 0.1708, 0.1853, 0.1708, 0.1897, 0.1573, 0.1897, 0.1573, 0.2166, 0.1708, 0.2166, 0.1708, 0.2209, 0.1573, 0.2209, 0.1573, 0.2478, 0.1708, 0.2478, 0.1708, 0.2522, 0.1573, 0.2522, 0.1573, 0.2791, 0.1708, 0.2791, 0.1708, 0.2834, 0.1573, 0.2834, 0.1573, 0.3103, 0.1708, 0.3103, 0.1708, 0.3147, 0.1573, 0.3147, 0.1573, 0.3416, 0.1708, 0.3416, 0.1864, 0.09592, 0.173, 0.09592, 0.173, 0.1228, 0.1864, 0.1228, 0.1864, 0.1272, 0.173, 0.1272, 0.173, 0.1541, 0.1864, 0.1541, 0.1864, 0.1584, 0.173, 0.1584, 0.173, 0.1853, 0.1864, 0.1853, 0.1864, 0.1897, 0.173, 0.1897, 0.173, 0.2166, 0.1864, 0.2166, 0.1864, 0.2209, 0.173, 0.2209, 0.173, 0.2478, 0.1864, 0.2478, 0.1864, 0.2522, 0.173, 0.2522, 0.173, 0.2791, 0.1864, 0.2791, 0.1864, 0.2834, 0.173, 0.2834, 0.173, 0.3103, 0.1864, 0.3103, 0.1864, 0.3147, 0.173, 0.3147, 0.173, 0.3416, 0.1864, 0.3416, 0.03016, 0.09592, 0.01671, 0.09592, 0.01671, 0.1228, 0.03016, 0.1228, 0.03016, 0.1272, 0.01671, 0.1272, 0.01671, 0.1541, 0.03016, 0.1541, 0.03016, 0.1584, 0.01671, 0.1584, 0.01671, 0.1853, 0.03016, 0.1853, 0.03016, 0.1897, 0.01671, 0.1897, 0.01671, 0.2166, 0.03016, 0.2166, 0.03016, 0.2209, 0.01671, 0.2209, 0.01671, 0.2478, 0.03016, 0.2478, 0.03016, 0.2522, 0.01671, 0.2522, 0.01671, 0.2791, 0.03016, 0.2791, 0.03016, 0.2834, 0.01671, 0.2834, 0.01671, 0.3103, 0.03016, 0.3103, 0.03016, 0.3147, 0.01671, 0.3147, 0.01671, 0.3416, 0.03016, 0.3416, 0.04579, 0.09592, 0.03234, 0.09592, 0.03234, 0.1228, 0.04579, 0.1228, 0.04579, 0.1272, 0.03234, 0.1272, 0.03234, 0.1541, 0.04579, 0.1541, 0.04579, 0.1584, 0.03234, 0.1584, 0.03234, 0.1853, 0.04579, 0.1853, 0.04579, 0.1897, 0.03234, 0.1897, 0.03234, 0.2166, 0.04579, 0.2166, 0.04579, 0.2209, 0.03234, 0.2209, 0.03234, 0.2478, 0.04579, 0.2478, 0.04579, 0.2522, 0.03234, 0.2522, 0.03234, 0.2791, 0.04579, 0.2791, 0.04579, 0.2834, 0.03234, 0.2834, 0.03234, 0.3103, 0.04579, 0.3103, 0.04579, 0.3147, 0.03234, 0.3147, 0.03234, 0.3416, 0.04579, 0.3416, 0.06141, 0.09592, 0.04796, 0.09592, 0.04796, 0.1228, 0.06141, 0.1228, 0.06141, 0.1272, 0.04796, 0.1272, 0.04796, 0.1541, 0.06141, 0.1541, 0.06141, 0.1584, 0.04796, 0.1584, 0.04796, 0.1853, 0.06141, 0.1853, 0.06141, 0.1897, 0.04796, 0.1897, 0.04796, 0.2166, 0.06141, 0.2166, 0.06141, 0.2209, 0.04796, 0.2209, 0.04796, 0.2478, 0.06141, 0.2478, 0.06141, 0.2522, 0.04796, 0.2522, 0.04796, 0.2791, 0.06141, 0.2791, 0.06141, 0.2834, 0.04796, 0.2834, 0.04796, 0.3103, 0.06141, 0.3103, 0.06141, 0.3147, 0.04796, 0.3147, 0.04796, 0.3416, 0.06141, 0.3416, 0.09266, 0.09592, 0.07921, 0.09592, 0.07921, 0.1228, 0.09266, 0.1228, 0.09266, 0.1272, 0.07921, 0.1272, 0.07921, 0.1541, 0.09266, 0.1541, 0.09266, 0.1584, 0.07921, 0.1584, 0.07921, 0.1853, 0.09266, 0.1853, 0.09266, 0.1897, 0.07921, 0.1897, 0.07921, 0.2166, 0.09266, 0.2166, 0.09266, 0.2209, 0.07921, 0.2209, 0.07921, 0.2478, 0.09266, 0.2478, 0.09266, 0.2522, 0.07921, 0.2522, 0.07921, 0.2791, 0.09266, 0.2791, 0.09266, 0.2834, 0.07921, 0.2834, 0.07921, 0.3103, 0.09266, 0.3103, 0.09266, 0.3147, 0.07921, 0.3147, 0.07921, 0.3416, 0.09266, 0.3416, 0.1083, 0.09592, 0.09484, 0.09592, 0.09484, 0.1228, 0.1083, 0.1228, 0.1083, 0.1272, 0.09484, 0.1272, 0.09484, 0.1541, 0.1083, 0.1541, 0.1083, 0.1584, 0.09484, 0.1584, 0.09484, 0.1853, 0.1083, 0.1853, 0.1083, 0.1897, 0.09484, 0.1897, 0.09484, 0.2166, 0.1083, 0.2166, 0.1083, 0.2209, 0.09484, 0.2209, 0.09484, 0.2478, 0.1083, 0.2478, 0.1083, 0.2522, 0.09484, 0.2522, 0.09484, 0.2791, 0.1083, 0.2791, 0.1083, 0.2834, 0.09484, 0.2834, 0.09484, 0.3103, 0.1083, 0.3103, 0.1083, 0.3147, 0.09484, 0.3147, 0.09484, 0.3416, 0.1083, 0.3416, 0.1239, 0.09592, 0.1105, 0.09592, 0.1105, 0.1228, 0.1239, 0.1228, 0.1239, 0.1272, 0.1105, 0.1272, 0.1105, 0.1541, 0.1239, 0.1541, 0.1239, 0.1584, 0.1105, 0.1584, 0.1105, 0.1853, 0.1239, 0.1853, 0.1239, 0.1897, 0.1105, 0.1897, 0.1105, 0.2166, 0.1239, 0.2166, 0.1239, 0.2209, 0.1105, 0.2209, 0.1105, 0.2478, 0.1239, 0.2478, 0.1239, 0.2522, 0.1105, 0.2522, 0.1105, 0.2791, 0.1239, 0.2791, 0.1239, 0.2834, 0.1105, 0.2834, 0.1105, 0.3103, 0.1239, 0.3103, 0.1239, 0.3147, 0.1105, 0.3147, 0.1105, 0.3416, 0.1239, 0.3416, 0.2177, 0.09592, 0.2042, 0.09592, 0.2042, 0.1228, 0.2177, 0.1228, 0.2177, 0.1272, 0.2042, 0.1272, 0.2042, 0.1541, 0.2177, 0.1541, 0.2177, 0.1584, 0.2042, 0.1584, 0.2042, 0.1853, 0.2177, 0.1853, 0.2177, 0.1897, 0.2042, 0.1897, 0.2042, 0.2166, 0.2177, 0.2166, 0.2177, 0.2209, 0.2042, 0.2209, 0.2042, 0.2478, 0.2177, 0.2478, 0.2177, 0.2522, 0.2042, 0.2522, 0.2042, 0.2791, 0.2177, 0.2791, 0.2177, 0.2834, 0.2042, 0.2834, 0.2042, 0.3103, 0.2177, 0.3103, 0.2177, 0.3147, 0.2042, 0.3147, 0.2042, 0.3416, 0.2177, 0.3416, 0.2333, 0.09592, 0.2198, 0.09592, 0.2198, 0.1228, 0.2333, 0.1228, 0.2333, 0.1272, 0.2198, 0.1272, 0.2198, 0.1541, 0.2333, 0.1541, 0.2333, 0.1584, 0.2198, 0.1584, 0.2198, 0.1853, 0.2333, 0.1853, 0.2333, 0.1897, 0.2198, 0.1897, 0.2198, 0.2166, 0.2333, 0.2166, 0.2333, 0.2209, 0.2198, 0.2209, 0.2198, 0.2478, 0.2333, 0.2478, 0.2333, 0.2522, 0.2198, 0.2522, 0.2198, 0.2791, 0.2333, 0.2791, 0.2333, 0.2834, 0.2198, 0.2834, 0.2198, 0.3103, 0.2333, 0.3103, 0.2333, 0.3147, 0.2198, 0.3147, 0.2198, 0.3416, 0.2333, 0.3416, 0.2489, 0.09592, 0.2355, 0.09592, 0.2355, 0.1228, 0.2489, 0.1228, 0.2489, 0.1272, 0.2355, 0.1272, 0.2355, 0.1541, 0.2489, 0.1541, 0.2489, 0.1584, 0.2355, 0.1584, 0.2355, 0.1853, 0.2489, 0.1853, 0.2489, 0.1897, 0.2355, 0.1897, 0.2355, 0.2166, 0.2489, 0.2166, 0.2489, 0.2209, 0.2355, 0.2209, 0.2355, 0.2478, 0.2489, 0.2478, 0.2489, 0.2522, 0.2355, 0.2522, 0.2355, 0.2791, 0.2489, 0.2791, 0.2489, 0.2834, 0.2355, 0.2834, 0.2355, 0.3103, 0.2489, 0.3103, 0.2489, 0.3147, 0.2355, 0.3147, 0.2355, 0.3416, 0.2489, 0.3416, 0.01454, 0.09592, 0.001085, 0.09592, 0.001085, 0.1228, 0.01454, 0.1228, 0.01454, 0.1272, 0.001085, 0.1272, 0.001085, 0.1541, 0.01454, 0.1541, 0.01454, 0.1584, 0.001085, 0.1584, 0.001085, 0.1853, 0.01454, 0.1853, 0.01454, 0.1897, 0.001085, 0.1897, 0.001085, 0.2166, 0.01454, 0.2166, 0.01454, 0.2209, 0.001085, 0.2209, 0.001085, 0.2478, 0.01454, 0.2478, 0.01454, 0.2522, 0.001085, 0.2522, 0.001085, 0.2791, 0.01454, 0.2791, 0.01454, 0.2834, 0.001085, 0.2834, 0.001085, 0.3103, 0.01454, 0.3103, 0.01454, 0.3147, 0.001085, 0.3147, 0.001085, 0.3416, 0.01454, 0.3416, 0.202, 0.09592, 0.1886, 0.09592, 0.1886, 0.1228, 0.202, 0.1228, 0.202, 0.1272, 0.1886, 0.1272, 0.1886, 0.1541, 0.202, 0.1541, 0.202, 0.1584, 0.1886, 0.1584, 0.1886, 0.1853, 0.202, 0.1853, 0.202, 0.1897, 0.1886, 0.1897, 0.1886, 0.2166, 0.202, 0.2166, 0.202, 0.2209, 0.1886, 0.2209, 0.1886, 0.2478, 0.202, 0.2478, 0.202, 0.2522, 0.1886, 0.2522, 0.1886, 0.2791, 0.202, 0.2791, 0.202, 0.2834, 0.1886, 0.2834, 0.1886, 0.3103, 0.202, 0.3103, 0.202, 0.3147, 0.1886, 0.3147, 0.1886, 0.3416, 0.202, 0.3416, 0.1395, 0.09592, 0.1261, 0.09592, 0.1261, 0.1228, 0.1395, 0.1228, 0.1395, 0.1272, 0.1261, 0.1272, 0.1261, 0.1541, 0.1395, 0.1541, 0.1395, 0.1584, 0.1261, 0.1584, 0.1261, 0.1853, 0.1395, 0.1853, 0.1395, 0.1897, 0.1261, 0.1897, 0.1261, 0.2166, 0.1395, 0.2166, 0.1395, 0.2209, 0.1261, 0.2209, 0.1261, 0.2478, 0.1395, 0.2478, 0.1395, 0.2522, 0.1261, 0.2522, 0.1261, 0.2791, 0.1395, 0.2791, 0.1395, 0.2834, 0.1261, 0.2834, 0.1261, 0.3103, 0.1395, 0.3103, 0.1395, 0.3147, 0.1261, 0.3147, 0.1261, 0.3416, 0.1395, 0.3416, 0.07704, 0.09592, 0.06359, 0.09592, 0.06359, 0.1228, 0.07704, 0.1228, 0.07704, 0.1272, 0.06359, 0.1272, 0.06359, 0.1541, 0.07704, 0.1541, 0.07704, 0.1584, 0.06359, 0.1584, 0.06359, 0.1853, 0.07704, 0.1853, 0.07704, 0.1897, 0.06359, 0.1897, 0.06359, 0.2166, 0.07704, 0.2166, 0.07704, 0.2209, 0.06359, 0.2209, 0.06359, 0.2478, 0.07704, 0.2478, 0.07704, 0.2522, 0.06359, 0.2522, 0.06359, 0.2791, 0.07704, 0.2791, 0.07704, 0.2834, 0.06359, 0.2834, 0.06359, 0.3103, 0.07704, 0.3103, 0.07704, 0.3147, 0.06359, 0.3147, 0.06359, 0.3416, 0.07704, 0.3416])
me_left_leg_003.materials.append(mat_generic_leggings)
me_left_leg_003.use_remesh_fix_poles = True
me_left_leg_003.use_remesh_preserve_attributes = False
me_left_leg_003.update()
me_right_leg_003 = bpy.data.meshes.new('right_leg.003')
me_right_leg_003.from_pydata([(0.0, 0.3, -0.2), (0.0, 0.4, -0.2), (0.0, 0.5, -0.2), (0.0, 0.6, -0.2), (0.0, 0.9, -0.2), (0.0, 1.1, -0.2), (0.4, 0.3, -0.2), (0.4, 0.6, -0.2), (0.4, 0.8, -0.2), (0.4, 0.3, 0.2), (0.4, 0.4, 0.2), (0.4, 0.6, 0.2), (0.4, 0.7, 0.2), (0.4, 1.1, 0.2), (0.0, 0.3, 0.2), (0.0, 0.7, 0.2), (0.0, 0.9, 0.2), (0.0, 1.0, 0.2), (0.1, 1.2, -0.2), (0.3, 1.2, -0.2), (0.3, 0.3, 0.2), (0.1, 0.3, 0.2), (0.3, 0.5, 0.2), (0.1, 0.5, 0.2), (0.3, 0.8, 0.2), (0.3, 1.0, 0.2), (0.2, 1.0, 0.2), (0.3, 1.1, 0.2), (0.1, 1.1, 0.2), (0.2, 0.4, -0.2), (0.1, 0.5, -0.2), (0.2, 0.6, -0.2), (0.3, 0.6, -0.2), (0.1, 0.7, -0.2), (0.2, 0.7, -0.2), (0.3, 1.0, -0.2), (0.4, 1.2, 7.451e-09), (0.0, 1.2, -0.1), (0.0, 0.3, 0.1), (0.0, 0.3, -7.451e-09), (0.0, 0.3, -0.1), (0.0, 0.7, 0.1), (0.0, 0.8, 0.1), (0.0, 0.9, 0.1), (0.0, 0.9, -0.1), (0.0, 1.0, -7.451e-09), (0.0, 1.0, -0.1), (0.4, 0.3, -0.1), (0.4, 0.3, 7.451e-09), (0.4, 0.3, 0.1), (0.4, 0.4, 7.451e-09), (0.4, 0.4, 0.1), (0.4, 0.5, 0.1), (0.4, 0.6, 0.1), (0.4, 0.7, 7.451e-09), (0.4, 0.7, 0.1), (0.4, 0.8, -0.1), (0.4, 0.8, 0.1), (0.4, 1.0, -0.1), (0.4, 1.0, 0.1), (0.4, 1.1, -0.1), (0.1, 1.2, -0.1), (0.2, 1.2, -7.451e-09), (0.2, 1.2, -0.1), (0.3, 1.2, -7.451e-09), (0.4, 1.2, -0.2), (0.0, 1.2, -0.2), (0.4, 1.1, -0.2), (0.4, 1.2, 0.2), (0.0, 1.1, 0.2), (0.0, 1.2, 0.2), (0.1, 1.2, 0.2), (0.4, 1.2, 0.1), (0.0, 1.2, 0.1), (0.0, 0.7, -0.2), (0.0, 0.8, -0.2), (0.0, 1.0, -0.2), (0.4, 0.4, -0.2), (0.4, 0.5, -0.2), (0.4, 0.7, -0.2), (0.4, 0.9, -0.2), (0.4, 1.0, -0.2), (0.4, 0.5, 0.2), (0.4, 0.8, 0.2), (0.4, 0.9, 0.2), (0.4, 1.0, 0.2), (0.0, 0.4, 0.2), (0.0, 0.5, 0.2), (0.0, 0.6, 0.2), (0.0, 0.8, 0.2), (0.0, 0.4, -0.1), (0.0, 0.5, -0.1), (0.0, 0.6, -0.1), (0.0, 0.7, -0.1), (0.0, 0.8, -0.1), (0.0, 1.1, -0.1), (0.1, 0.4, 0.2), (0.1, 0.6, 0.2), (0.1, 0.7, 0.2), (0.1, 0.8, 0.2), (0.1, 0.9, 0.2), (0.1, 1.0, 0.2), (0.4, 0.9, 0.1), (0.4, 1.1, 0.1), (0.3, 0.3, -0.2), (0.3, 0.4, -0.2), (0.3, 0.5, -0.2), (0.3, 0.7, -0.2), (0.3, 0.8, -0.2), (0.3, 0.9, -0.2), (0.3, 1.1, -0.2), (0.2, 1.2, -0.2), (0.3, 1.2, 0.2), (0.2, 1.2, 0.2), (0.2, 0.3, 0.2), (0.3, 0.4, 0.2), (0.2, 0.4, 0.2), (0.2, 0.5, 0.2), (0.3, 0.6, 0.2), (0.2, 0.6, 0.2), (0.3, 0.7, 0.2), (0.2, 0.7, 0.2), (0.2, 0.8, 0.2), (0.3, 0.9, 0.2), (0.2, 0.9, 0.2), (0.2, 1.1, 0.2), (0.1, 0.3, -0.2), (0.2, 0.3, -0.2), (0.1, 0.4, -0.2), (0.2, 0.5, -0.2), (0.1, 0.6, -0.2), (0.1, 0.8, -0.2), (0.2, 0.8, -0.2), (0.1, 0.9, -0.2), (0.2, 0.9, -0.2), (0.1, 1.0, -0.2), (0.2, 1.0, -0.2), (0.1, 1.1, -0.2), (0.2, 1.1, -0.2), (0.3, 1.2, -0.1), (0.4, 1.2, -0.1), (0.0, 1.2, 7.451e-09), (0.0, 0.4, 0.1), (0.0, 0.4, -7.451e-09), (0.0, 0.5, 0.1), (0.0, 0.5, -7.451e-09), (0.0, 0.6, 0.1), (0.0, 0.6, -7.451e-09), (0.0, 0.7, -7.451e-09), (0.0, 0.8, -7.451e-09), (0.0, 0.9, -7.451e-09), (0.0, 1.0, 0.1), (0.0, 1.1, 0.1), (0.0, 1.1, -7.451e-09), (0.4, 0.4, -0.1), (0.4, 0.5, -0.1), (0.4, 0.5, 7.451e-09), (0.4, 0.6, -0.1), (0.4, 0.6, 7.451e-09), (0.4, 0.7, -0.1), (0.4, 0.8, 7.451e-09), (0.4, 0.9, -0.1), (0.4, 0.9, 7.451e-09), (0.4, 1.0, 7.451e-09), (0.4, 1.1, 7.451e-09), (0.1, 1.2, 0.1), (0.1, 1.2, -7.451e-09), (0.2, 1.2, 0.1), (0.3, 1.2, 0.1)], [], [(137, 5, 66, 18), (60, 67, 65, 140), (27, 13, 68, 112), (152, 69, 70, 73), (139, 140, 65, 19), (38, 14, 86, 142), (142, 86, 87, 144), (144, 87, 88, 146), (146, 88, 15, 41), (41, 15, 89, 42), (42, 89, 16, 43), (43, 16, 17, 151), (151, 17, 69, 152), (20, 9, 10, 115), (115, 10, 82, 22), (22, 82, 11, 118), (118, 11, 12, 120), (120, 12, 83, 24), (24, 83, 84, 123), (123, 84, 85, 25), (25, 85, 13, 27), (47, 6, 77, 154), (154, 77, 78, 155), (155, 78, 7, 157), (157, 7, 79, 159), (159, 79, 8, 56), (56, 8, 80, 161), (161, 80, 81, 58), (58, 81, 67, 60), (126, 0, 1, 128), (128, 1, 2, 30), (30, 2, 3, 130), (130, 3, 74, 33), (33, 74, 75, 131), (131, 75, 4, 133), (133, 4, 76, 135), (135, 76, 5, 137), (81, 35, 110, 67), (35, 136, 138, 110), (136, 135, 137, 138), (80, 109, 35, 81), (109, 134, 136, 35), (134, 133, 135, 136), (8, 108, 109, 80), (108, 132, 134, 109), (132, 131, 133, 134), (79, 107, 108, 8), (107, 34, 132, 108), (34, 33, 131, 132), (7, 32, 107, 79), (32, 31, 34, 107), (31, 130, 33, 34), (78, 106, 32, 7), (106, 129, 31, 32), (129, 30, 130, 31), (77, 105, 106, 78), (105, 29, 129, 106), (29, 128, 30, 129), (6, 104, 105, 77), (104, 127, 29, 105), (127, 126, 128, 29), (17, 101, 28, 69), (101, 26, 125, 28), (26, 25, 27, 125), (16, 100, 101, 17), (100, 124, 26, 101), (124, 123, 25, 26), (89, 99, 100, 16), (99, 122, 124, 100), (122, 24, 123, 124), (15, 98, 99, 89), (98, 121, 122, 99), (121, 120, 24, 122), (88, 97, 98, 15), (97, 119, 121, 98), (119, 118, 120, 121), (87, 23, 97, 88), (23, 117, 119, 97), (117, 22, 118, 119), (86, 96, 23, 87), (96, 116, 117, 23), (116, 115, 22, 117), (14, 21, 96, 86), (21, 114, 116, 96), (114, 20, 115, 116), (37, 61, 18, 66), (61, 63, 111, 18), (63, 139, 19, 111), (69, 28, 71, 70), (28, 125, 113, 71), (125, 27, 112, 113), (67, 110, 19, 65), (110, 138, 111, 19), (138, 137, 18, 111), (113, 112, 168, 167), (167, 168, 64, 62), (62, 64, 139, 63), (71, 113, 167, 165), (165, 167, 62, 166), (166, 62, 63, 61), (70, 71, 165, 73), (73, 165, 166, 141), (141, 166, 61, 37), (85, 59, 103, 13), (59, 163, 164, 103), (163, 58, 60, 164), (84, 102, 59, 85), (102, 162, 163, 59), (162, 161, 58, 163), (83, 57, 102, 84), (57, 160, 162, 102), (160, 56, 161, 162), (12, 55, 57, 83), (55, 54, 160, 57), (54, 159, 56, 160), (11, 53, 55, 12), (53, 158, 54, 55), (158, 157, 159, 54), (82, 52, 53, 11), (52, 156, 158, 53), (156, 155, 157, 158), (10, 51, 52, 82), (51, 50, 156, 52), (50, 154, 155, 156), (9, 49, 51, 10), (49, 48, 50, 51), (48, 47, 154, 50), (76, 46, 95, 5), (46, 45, 153, 95), (45, 151, 152, 153), (4, 44, 46, 76), (44, 150, 45, 46), (150, 43, 151, 45), (75, 94, 44, 4), (94, 149, 150, 44), (149, 42, 43, 150), (74, 93, 94, 75), (93, 148, 149, 94), (148, 41, 42, 149), (3, 92, 93, 74), (92, 147, 148, 93), (147, 146, 41, 148), (2, 91, 92, 3), (91, 145, 147, 92), (145, 144, 146, 147), (1, 90, 91, 2), (90, 143, 145, 91), (143, 142, 144, 145), (0, 40, 90, 1), (40, 39, 143, 90), (39, 38, 142, 143), (112, 68, 72, 168), (168, 72, 36, 64), (64, 36, 140, 139), (5, 95, 37, 66), (95, 153, 141, 37), (153, 152, 73, 141), (13, 103, 72, 68), (103, 164, 36, 72), (164, 60, 140, 36)])
me_right_leg_003.polygons.foreach_set('use_smooth', [True] * 160)
_uv = me_right_leg_003.uv_layers.new(name='UVMap')
_uv.uv.foreach_set('vector', [0.1104, 0.3458, 0.124, 0.3458, 0.124, 0.373, 0.1104, 0.373, 0.0479, 0.3458, 0.06148, 0.3458, 0.06148, 0.373, 0.0479, 0.373, 0.2354, 0.3458, 0.249, 0.3458, 0.249, 0.373, 0.2354, 0.373, 0.1729, 0.3458, 0.1865, 0.3458, 0.1865, 0.373, 0.1729, 0.373, 0.0771, 0.4042, 0.06352, 0.4042, 0.06352, 0.377, 0.0771, 0.377, 0.1729, 0.09579, 0.1865, 0.09579, 0.1865, 0.123, 0.1729, 0.123, 0.1729, 0.127, 0.1865, 0.127, 0.1865, 0.1542, 0.1729, 0.1542, 0.1729, 0.1583, 0.1865, 0.1583, 0.1865, 0.1855, 0.1729, 0.1855, 0.1729, 0.1895, 0.1865, 0.1895, 0.1865, 0.2167, 0.1729, 0.2167, 0.1729, 0.2208, 0.1865, 0.2208, 0.1865, 0.248, 0.1729, 0.248, 0.1729, 0.252, 0.1865, 0.252, 0.1865, 0.2792, 0.1729, 0.2792, 0.1729, 0.2833, 0.1865, 0.2833, 0.1865, 0.3105, 0.1729, 0.3105, 0.1729, 0.3145, 0.1865, 0.3145, 0.1865, 0.3417, 0.1729, 0.3417, 0.2354, 0.09579, 0.249, 0.09579, 0.249, 0.123, 0.2354, 0.123, 0.2354, 0.127, 0.249, 0.127, 0.249, 0.1542, 0.2354, 0.1542, 0.2354, 0.1583, 0.249, 0.1583, 0.249, 0.1855, 0.2354, 0.1855, 0.2354, 0.1895, 0.249, 0.1895, 0.249, 0.2167, 0.2354, 0.2167, 0.2354, 0.2208, 0.249, 0.2208, 0.249, 0.248, 0.2354, 0.248, 0.2354, 0.252, 0.249, 0.252, 0.249, 0.2792, 0.2354, 0.2792, 0.2354, 0.2833, 0.249, 0.2833, 0.249, 0.3105, 0.2354, 0.3105, 0.2354, 0.3145, 0.249, 0.3145, 0.249, 0.3417, 0.2354, 0.3417, 0.0479, 0.09579, 0.06148, 0.09579, 0.06148, 0.123, 0.0479, 0.123, 0.0479, 0.127, 0.06148, 0.127, 0.06148, 0.1542, 0.0479, 0.1542, 0.0479, 0.1583, 0.06148, 0.1583, 0.06148, 0.1855, 0.0479, 0.1855, 0.0479, 0.1895, 0.06148, 0.1895, 0.06148, 0.2167, 0.0479, 0.2167, 0.0479, 0.2208, 0.06148, 0.2208, 0.06148, 0.248, 0.0479, 0.248, 0.0479, 0.252, 0.06148, 0.252, 0.06148, 0.2792, 0.0479, 0.2792, 0.0479, 0.2833, 0.06148, 0.2833, 0.06148, 0.3105, 0.0479, 0.3105, 0.0479, 0.3145, 0.06148, 0.3145, 0.06148, 0.3417, 0.0479, 0.3417, 0.1104, 0.09579, 0.124, 0.09579, 0.124, 0.123, 0.1104, 0.123, 0.1104, 0.127, 0.124, 0.127, 0.124, 0.1542, 0.1104, 0.1542, 0.1104, 0.1583, 0.124, 0.1583, 0.124, 0.1855, 0.1104, 0.1855, 0.1104, 0.1895, 0.124, 0.1895, 0.124, 0.2167, 0.1104, 0.2167, 0.1104, 0.2208, 0.124, 0.2208, 0.124, 0.248, 0.1104, 0.248, 0.1104, 0.252, 0.124, 0.252, 0.124, 0.2792, 0.1104, 0.2792, 0.1104, 0.2833, 0.124, 0.2833, 0.124, 0.3105, 0.1104, 0.3105, 0.1104, 0.3145, 0.124, 0.3145, 0.124, 0.3417, 0.1104, 0.3417, 0.06352, 0.3145, 0.0771, 0.3145, 0.0771, 0.3417, 0.06352, 0.3417, 0.07915, 0.3145, 0.09273, 0.3145, 0.09273, 0.3417, 0.07915, 0.3417, 0.09477, 0.3145, 0.1084, 0.3145, 0.1084, 0.3417, 0.09477, 0.3417, 0.06352, 0.2833, 0.0771, 0.2833, 0.0771, 0.3105, 0.06352, 0.3105, 0.07915, 0.2833, 0.09273, 0.2833, 0.09273, 0.3105, 0.07915, 0.3105, 0.09477, 0.2833, 0.1084, 0.2833, 0.1084, 0.3105, 0.09477, 0.3105, 0.06352, 0.252, 0.0771, 0.252, 0.0771, 0.2792, 0.06352, 0.2792, 0.07915, 0.252, 0.09273, 0.252, 0.09273, 0.2792, 0.07915, 0.2792, 0.09477, 0.252, 0.1084, 0.252, 0.1084, 0.2792, 0.09477, 0.2792, 0.06352, 0.2208, 0.0771, 0.2208, 0.0771, 0.248, 0.06352, 0.248, 0.07915, 0.2208, 0.09273, 0.2208, 0.09273, 0.248, 0.07915, 0.248, 0.09477, 0.2208, 0.1084, 0.2208, 0.1084, 0.248, 0.09477, 0.248, 0.06352, 0.1895, 0.0771, 0.1895, 0.0771, 0.2167, 0.06352, 0.2167, 0.07915, 0.1895, 0.09273, 0.1895, 0.09273, 0.2167, 0.07915, 0.2167, 0.09477, 0.1895, 0.1084, 0.1895, 0.1084, 0.2167, 0.09477, 0.2167, 0.06352, 0.1583, 0.0771, 0.1583, 0.0771, 0.1855, 0.06352, 0.1855, 0.07915, 0.1583, 0.09273, 0.1583, 0.09273, 0.1855, 0.07915, 0.1855, 0.09477, 0.1583, 0.1084, 0.1583, 0.1084, 0.1855, 0.09477, 0.1855, 0.06352, 0.127, 0.0771, 0.127, 0.0771, 0.1542, 0.06352, 0.1542, 0.07915, 0.127, 0.09273, 0.127, 0.09273, 0.1542, 0.07915, 0.1542, 0.09477, 0.127, 0.1084, 0.127, 0.1084, 0.1542, 0.09477, 0.1542, 0.06352, 0.09579, 0.0771, 0.09579, 0.0771, 0.123, 0.06352, 0.123, 0.07915, 0.09579, 0.09273, 0.09579, 0.09273, 0.123, 0.07915, 0.123, 0.09477, 0.09579, 0.1084, 0.09579, 0.1084, 0.123, 0.09477, 0.123, 0.1885, 0.3145, 0.2021, 0.3145, 0.2021, 0.3417, 0.1885, 0.3417, 0.2041, 0.3145, 0.2177, 0.3145, 0.2177, 0.3417, 0.2041, 0.3417, 0.2198, 0.3145, 0.2334, 0.3145, 0.2334, 0.3417, 0.2198, 0.3417, 0.1885, 0.2833, 0.2021, 0.2833, 0.2021, 0.3105, 0.1885, 0.3105, 0.2041, 0.2833, 0.2177, 0.2833, 0.2177, 0.3105, 0.2041, 0.3105, 0.2198, 0.2833, 0.2334, 0.2833, 0.2334, 0.3105, 0.2198, 0.3105, 0.1885, 0.252, 0.2021, 0.252, 0.2021, 0.2792, 0.1885, 0.2792, 0.2041, 0.252, 0.2177, 0.252, 0.2177, 0.2792, 0.2041, 0.2792, 0.2198, 0.252, 0.2334, 0.252, 0.2334, 0.2792, 0.2198, 0.2792, 0.1885, 0.2208, 0.2021, 0.2208, 0.2021, 0.248, 0.1885, 0.248, 0.2041, 0.2208, 0.2177, 0.2208, 0.2177, 0.248, 0.2041, 0.248, 0.2198, 0.2208, 0.2334, 0.2208, 0.2334, 0.248, 0.2198, 0.248, 0.1885, 0.1895, 0.2021, 0.1895, 0.2021, 0.2167, 0.1885, 0.2167, 0.2041, 0.1895, 0.2177, 0.1895, 0.2177, 0.2167, 0.2041, 0.2167, 0.2198, 0.1895, 0.2334, 0.1895, 0.2334, 0.2167, 0.2198, 0.2167, 0.1885, 0.1583, 0.2021, 0.1583, 0.2021, 0.1855, 0.1885, 0.1855, 0.2041, 0.1583, 0.2177, 0.1583, 0.2177, 0.1855, 0.2041, 0.1855, 0.2198, 0.1583, 0.2334, 0.1583, 0.2334, 0.1855, 0.2198, 0.1855, 0.1885, 0.127, 0.2021, 0.127, 0.2021, 0.1542, 0.1885, 0.1542, 0.2041, 0.127, 0.2177, 0.127, 0.2177, 0.1542, 0.2041, 0.1542, 0.2198, 0.127, 0.2334, 0.127, 0.2334, 0.1542, 0.2198, 0.1542, 0.1885, 0.09579, 0.2021, 0.09579, 0.2021, 0.123, 0.1885, 0.123, 0.2041, 0.09579, 0.2177, 0.09579, 0.2177, 0.123, 0.2041, 0.123, 0.2198, 0.09579, 0.2334, 0.09579, 0.2334, 0.123, 0.2198, 0.123, 0.124, 0.4042, 0.1104, 0.4042, 0.1104, 0.377, 0.124, 0.377, 0.1084, 0.4042, 0.09477, 0.4042, 0.09477, 0.377, 0.1084, 0.377, 0.09273, 0.4042, 0.07915, 0.4042, 0.07915, 0.377, 0.09273, 0.377, 0.1885, 0.3458, 0.2021, 0.3458, 0.2021, 0.373, 0.1885, 0.373, 0.2041, 0.3458, 0.2177, 0.3458, 0.2177, 0.373, 0.2041, 0.373, 0.2198, 0.3458, 0.2334, 0.3458, 0.2334, 0.373, 0.2198, 0.373, 0.06352, 0.3458, 0.0771, 0.3458, 0.0771, 0.373, 0.06352, 0.373, 0.07915, 0.3458, 0.09273, 0.3458, 0.09273, 0.373, 0.07915, 0.373, 0.09477, 0.3458, 0.1084, 0.3458, 0.1084, 0.373, 0.09477, 0.373, 0.09273, 0.498, 0.07915, 0.498, 0.07915, 0.4708, 0.09273, 0.4708, 0.09273, 0.4667, 0.07915, 0.4667, 0.07915, 0.4395, 0.09273, 0.4395, 0.09273, 0.4355, 0.07915, 0.4355, 0.07915, 0.4083, 0.09273, 0.4083, 0.1084, 0.498, 0.09477, 0.498, 0.09477, 0.4708, 0.1084, 0.4708, 0.1084, 0.4667, 0.09477, 0.4667, 0.09477, 0.4395, 0.1084, 0.4395, 0.1084, 0.4355, 0.09477, 0.4355, 0.09477, 0.4083, 0.1084, 0.4083, 0.124, 0.498, 0.1104, 0.498, 0.1104, 0.4708, 0.124, 0.4708, 0.124, 0.4667, 0.1104, 0.4667, 0.1104, 0.4395, 0.124, 0.4395, 0.124, 0.4355, 0.1104, 0.4355, 0.1104, 0.4083, 0.124, 0.4083, 0.00102, 0.3145, 0.0146, 0.3145, 0.0146, 0.3417, 0.00102, 0.3417, 0.01665, 0.3145, 0.03023, 0.3145, 0.03023, 0.3417, 0.01665, 0.3417, 0.03227, 0.3145, 0.04585, 0.3145, 0.04585, 0.3417, 0.03227, 0.3417, 0.00102, 0.2833, 0.0146, 0.2833, 0.0146, 0.3105, 0.00102, 0.3105, 0.01665, 0.2833, 0.03023, 0.2833, 0.03023, 0.3105, 0.01665, 0.3105, 0.03227, 0.2833, 0.04585, 0.2833, 0.04585, 0.3105, 0.03227, 0.3105, 0.00102, 0.252, 0.0146, 0.252, 0.0146, 0.2792, 0.00102, 0.2792, 0.01665, 0.252, 0.03023, 0.252, 0.03023, 0.2792, 0.01665, 0.2792, 0.03227, 0.252, 0.04585, 0.252, 0.04585, 0.2792, 0.03227, 0.2792, 0.00102, 0.2208, 0.0146, 0.2208, 0.0146, 0.248, 0.00102, 0.248, 0.01665, 0.2208, 0.03023, 0.2208, 0.03023, 0.248, 0.01665, 0.248, 0.03227, 0.2208, 0.04585, 0.2208, 0.04585, 0.248, 0.03227, 0.248, 0.00102, 0.1895, 0.0146, 0.1895, 0.0146, 0.2167, 0.00102, 0.2167, 0.01665, 0.1895, 0.03023, 0.1895, 0.03023, 0.2167, 0.01665, 0.2167, 0.03227, 0.1895, 0.04585, 0.1895, 0.04585, 0.2167, 0.03227, 0.2167, 0.00102, 0.1583, 0.0146, 0.1583, 0.0146, 0.1855, 0.00102, 0.1855, 0.01665, 0.1583, 0.03023, 0.1583, 0.03023, 0.1855, 0.01665, 0.1855, 0.03227, 0.1583, 0.04585, 0.1583, 0.04585, 0.1855, 0.03227, 0.1855, 0.00102, 0.127, 0.0146, 0.127, 0.0146, 0.1542, 0.00102, 0.1542, 0.01665, 0.127, 0.03023, 0.127, 0.03023, 0.1542, 0.01665, 0.1542, 0.03227, 0.127, 0.04585, 0.127, 0.04585, 0.1542, 0.03227, 0.1542, 0.00102, 0.09579, 0.0146, 0.09579, 0.0146, 0.123, 0.00102, 0.123, 0.01665, 0.09579, 0.03023, 0.09579, 0.03023, 0.123, 0.01665, 0.123, 0.03227, 0.09579, 0.04585, 0.09579, 0.04585, 0.123, 0.03227, 0.123, 0.126, 0.3145, 0.1396, 0.3145, 0.1396, 0.3417, 0.126, 0.3417, 0.1416, 0.3145, 0.1552, 0.3145, 0.1552, 0.3417, 0.1416, 0.3417, 0.1573, 0.3145, 0.1709, 0.3145, 0.1709, 0.3417, 0.1573, 0.3417, 0.126, 0.2833, 0.1396, 0.2833, 0.1396, 0.3105, 0.126, 0.3105, 0.1416, 0.2833, 0.1552, 0.2833, 0.1552, 0.3105, 0.1416, 0.3105, 0.1573, 0.2833, 0.1709, 0.2833, 0.1709, 0.3105, 0.1573, 0.3105, 0.126, 0.252, 0.1396, 0.252, 0.1396, 0.2792, 0.126, 0.2792, 0.1416, 0.252, 0.1552, 0.252, 0.1552, 0.2792, 0.1416, 0.2792, 0.1573, 0.252, 0.1709, 0.252, 0.1709, 0.2792, 0.1573, 0.2792, 0.126, 0.2208, 0.1396, 0.2208, 0.1396, 0.248, 0.126, 0.248, 0.1416, 0.2208, 0.1552, 0.2208, 0.1552, 0.248, 0.1416, 0.248, 0.1573, 0.2208, 0.1709, 0.2208, 0.1709, 0.248, 0.1573, 0.248, 0.126, 0.1895, 0.1396, 0.1895, 0.1396, 0.2167, 0.126, 0.2167, 0.1416, 0.1895, 0.1552, 0.1895, 0.1552, 0.2167, 0.1416, 0.2167, 0.1573, 0.1895, 0.1709, 0.1895, 0.1709, 0.2167, 0.1573, 0.2167, 0.126, 0.1583, 0.1396, 0.1583, 0.1396, 0.1855, 0.126, 0.1855, 0.1416, 0.1583, 0.1552, 0.1583, 0.1552, 0.1855, 0.1416, 0.1855, 0.1573, 0.1583, 0.1709, 0.1583, 0.1709, 0.1855, 0.1573, 0.1855, 0.126, 0.127, 0.1396, 0.127, 0.1396, 0.1542, 0.126, 0.1542, 0.1416, 0.127, 0.1552, 0.127, 0.1552, 0.1542, 0.1416, 0.1542, 0.1573, 0.127, 0.1709, 0.127, 0.1709, 0.1542, 0.1573, 0.1542, 0.126, 0.09579, 0.1396, 0.09579, 0.1396, 0.123, 0.126, 0.123, 0.1416, 0.09579, 0.1552, 0.09579, 0.1552, 0.123, 0.1416, 0.123, 0.1573, 0.09579, 0.1709, 0.09579, 0.1709, 0.123, 0.1573, 0.123, 0.0771, 0.498, 0.06352, 0.498, 0.06352, 0.4708, 0.0771, 0.4708, 0.0771, 0.4667, 0.06352, 0.4667, 0.06352, 0.4395, 0.0771, 0.4395, 0.0771, 0.4355, 0.06352, 0.4355, 0.06352, 0.4083, 0.0771, 0.4083, 0.126, 0.3458, 0.1396, 0.3458, 0.1396, 0.373, 0.126, 0.373, 0.1416, 0.3458, 0.1552, 0.3458, 0.1552, 0.373, 0.1416, 0.373, 0.1573, 0.3458, 0.1709, 0.3458, 0.1709, 0.373, 0.1573, 0.373, 0.00102, 0.3458, 0.0146, 0.3458, 0.0146, 0.373, 0.00102, 0.373, 0.01665, 0.3458, 0.03023, 0.3458, 0.03023, 0.373, 0.01665, 0.373, 0.03227, 0.3458, 0.04585, 0.3458, 0.04585, 0.373, 0.03227, 0.373])
me_right_leg_003.materials.append(mat_generic_leggings)
me_right_leg_003.use_remesh_fix_poles = True
me_right_leg_003.use_remesh_preserve_attributes = False
me_right_leg_003.update()

# ---- objects
ob_generic_hip_bodychild = bpy.data.objects.new('Generic Hip_BodyChild', me_body_003)
ob_generic_leggings_left_leftlegchild = bpy.data.objects.new('Generic Leggings Left_LeftLegChild', me_left_leg_003)
ob_generic_leggings_right_rightlegchild = bpy.data.objects.new('Generic Leggings Right_RightLegChild', me_right_leg_003)

# ---- transforms, parenting, visibility, modifiers, constraints
ob_generic_hip_bodychild.location = (0.0, 0.0, 0.0)
ob_generic_hip_bodychild.rotation_euler = (1.571, -0.0, 3.142)
_m = ob_generic_hip_bodychild.modifiers.new('Solidify', 'SOLIDIFY')
_m.thickness = -0.02
_m.use_even_offset = True
_m = ob_generic_hip_bodychild.modifiers.new('Auto Smooth', 'NODES')
_m.node_group = ng_auto_smooth
_gi = [s.identifier for s in ng_auto_smooth.interface.items_tree if s.item_type == 'SOCKET' and s.in_out == 'INPUT']
_m[_gi[1]] = 0.5236  # Angle
ob_generic_leggings_left_leftlegchild.location = (0.0, 0.0, 0.0)
ob_generic_leggings_left_leftlegchild.rotation_euler = (1.571, -0.0, 3.142)
_m = ob_generic_leggings_left_leftlegchild.modifiers.new('Solidify', 'SOLIDIFY')
_m.thickness = -0.02
_m.use_even_offset = True
_m = ob_generic_leggings_left_leftlegchild.modifiers.new('Auto Smooth', 'NODES')
_m.node_group = ng_auto_smooth
_gi = [s.identifier for s in ng_auto_smooth.interface.items_tree if s.item_type == 'SOCKET' and s.in_out == 'INPUT']
_m[_gi[1]] = 0.5236  # Angle
ob_generic_leggings_right_rightlegchild.location = (0.0, 0.0, 0.0)
ob_generic_leggings_right_rightlegchild.rotation_euler = (1.571, -0.0, 3.142)
_m = ob_generic_leggings_right_rightlegchild.modifiers.new('Solidify', 'SOLIDIFY')
_m.thickness = -0.02
_m.use_even_offset = True
_m = ob_generic_leggings_right_rightlegchild.modifiers.new('Auto Smooth', 'NODES')
_m.node_group = ng_auto_smooth
_gi = [s.identifier for s in ng_auto_smooth.interface.items_tree if s.item_type == 'SOCKET' and s.in_out == 'INPUT']
_m[_gi[1]] = 0.5236  # Angle

# ---- collection membership
col_generic_3_leggings.objects.link(ob_generic_hip_bodychild)
col_generic_3_leggings.objects.link(ob_generic_leggings_left_leftlegchild)
col_generic_3_leggings.objects.link(ob_generic_leggings_right_rightlegchild)

# ---- scene / render settings (as saved in the file)
scene.frame_start = 0; scene.frame_end = 997; scene.frame_set(0)
scene.render.engine = 'CYCLES'
scene.render.fps = 3
scene.render.fps_base = 0.1
scene.render.use_simplify = True
scene.render.simplify_subdivision = 0
scene.cycles.use_denoising = False
scene.cycles.sampling_pattern = 'TABULATED_SOBOL'
scene.cycles.use_light_tree = False
scene.view_settings.view_transform = 'Standard'
bpy.context.view_layer.update()

# ---- added for rendering (the .blend has no active camera and no usable light): camera, sun
cam_auto = bpy.data.cameras.new('AutoCamera')
cam_auto.lens = 50.0
cam_auto.sensor_width = 36.0
cam_auto.clip_end = 1000.0
ob_auto_camera = bpy.data.objects.new('AutoCamera', cam_auto)
scene.collection.objects.link(ob_auto_camera)
ob_auto_camera.location = (1.56448, -1.87737, 2.25158)
ob_auto_camera.rotation_euler = (1.09748, -7.21219e-08, 0.694738)
scene.camera = ob_auto_camera
light_auto_sun = bpy.data.lights.new('AutoSun', 'SUN')
light_auto_sun.energy = 3.0
light_auto_sun.angle = 0.0523599
ob_auto_sun = bpy.data.objects.new('AutoSun', light_auto_sun)
scene.collection.objects.link(ob_auto_sun)
ob_auto_sun.rotation_euler = (0.872665, 0.174533, 0.523599)
bpy.context.view_layer.update()

